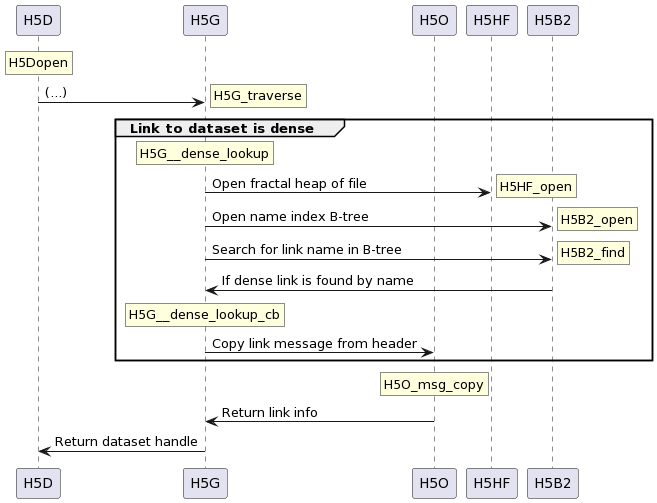

The diagram above was rendered by PlantUML. Its source (embedded in the PNG):
@startuml
participant H5D
participant H5G
participant H5O
participant H5HF
participant H5B2

rnote over H5D: H5Dopen
H5D -> H5G: (...)
rnote right: H5G_traverse

group Link to dataset is dense
rnote over H5G: H5G__dense_lookup
H5G -> H5HF: Open fractal heap of file
rnote right: H5HF_open

H5G -> H5B2: Open name index B-tree
rnote right: H5B2_open
H5G -> H5B2: Search for link name in B-tree
rnote right:H5B2_find

H5B2 -> H5G: If dense link is found by name
rnote over H5G: H5G__dense_lookup_cb
H5G -> H5O: Copy link message from header
end

rnote over H5O: H5O_msg_copy
H5O -> H5G: Return link info
H5G -> H5D: Return dataset handle
@enduml